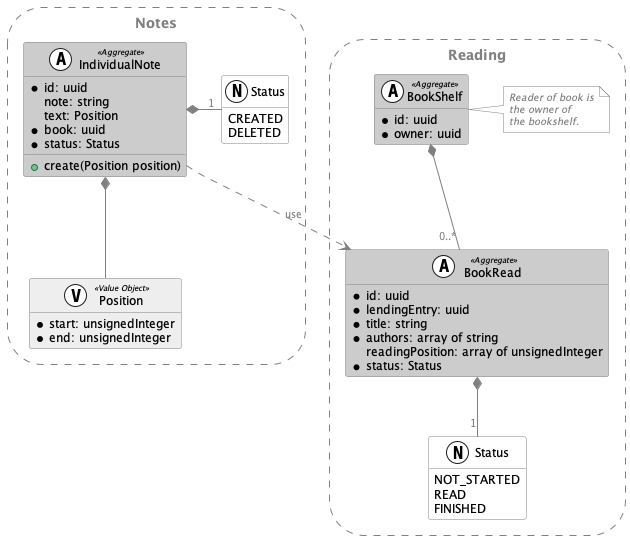

The diagram above was rendered by PlantUML. Its source (embedded in the PNG):
@startuml
'https://plantuml.com/class-diagram

'left to right direction
top to bottom direction
hide empty members
skinparam linetype polyline
allowmixing


skinparam class {
    backgroundcolor #FFFFFF
    backgroundcolor<<Aggregate>> #CCCCCC
    backgroundcolor<<Entity>> #DDDDDD
    backgroundcolor<<Value Object>> #EEEEEE

    bordercolor grey
    fontcolor black
    fontcolor<<Aggregate>> black
    fontcolor<<Entity>> balck
    fontcolor<<Value Object>> black

    attributefontcolor black
    attributefontsize 12
    attributefontcolor<<Aggregate>> black

    stereotypefontcolor black
    stereotypefontsize 8


}

skinparam arrow {
    color grey
    fontcolor grey
    fontsize 10
}

skinparam storage {
    backgroundcolor white
    bordercolor grey
    borderstyle dashed
    fontcolor grey
}

skinparam note {
    backgroundcolor white
    fontcolor grey
    fontstyle italic
    fontsize 10
    bordercolor grey

}


storage Notes {
    class "IndividualNote" as individualNote <<(A, #FFFFFF) Aggregate>> {
        * id: uuid
        note: string
        text: Position
        * book: uuid
        * status: Status
        + create(Position position)
    }

    class "Position" as position <<(V, #FFFFFF) Value Object>> {
        * start: unsignedInteger
        * end: unsignedInteger
    }

    enum "Status" as statusNote <<(N, FFFFFF)>> {
        CREATED
        DELETED
    }

    individualNote *-down- position
    individualNote *-"1" statusNote

}

storage Reading {
    class "BookRead" as bookRead <<(A, #FFFFFF) Aggregate>> {
        *id: uuid
        *lendingEntry: uuid
        *title: string
        *authors: array of string
        readingPosition: array of unsignedInteger
        * status: Status
    }

    class "BookShelf" as bookShelf <<(A, #FFFFFF) Aggregate>> {
        * id: uuid
        * owner: uuid
    }

    note right  {
        Reader of book is
        the owner of
        the bookshelf.
    }

    enum "Status" as statusBookRead <<(N, #FFFFFF)>> {
        NOT_STARTED
        READ
        FINISHED
    }

    bookShelf *--"0..*" bookRead
    bookRead *--"1" statusBookRead

}



individualNote ..> bookRead : use


@enduml